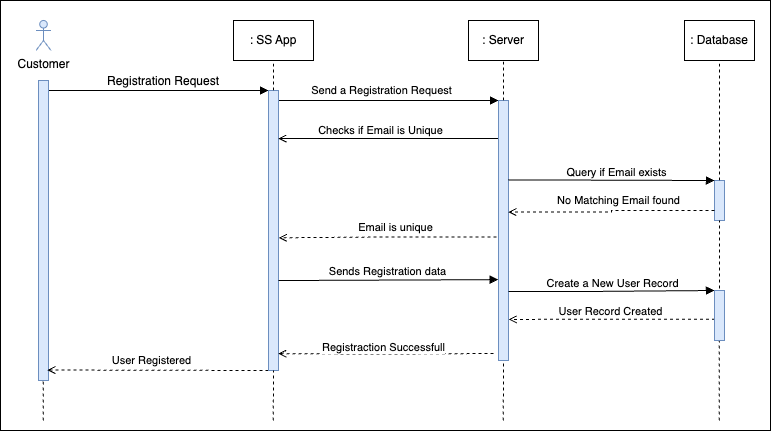

The diagram above was exported from draw.io. Its source (the exported page's mxGraphModel, read from the mxfile embedded in the PNG):
<mxGraphModel dx="1570" dy="775" grid="1" gridSize="10" guides="1" tooltips="1" connect="1" arrows="1" fold="1" page="1" pageScale="1" pageWidth="827" pageHeight="1169" math="0" shadow="0">
  <root>
    <mxCell id="0" />
    <mxCell id="1" parent="0" />
    <mxCell id="LjISZe58Rca5JZu1_JYO-62" value="" style="rounded=0;whiteSpace=wrap;html=1;" vertex="1" parent="1">
      <mxGeometry x="40" y="60" width="770" height="430" as="geometry" />
    </mxCell>
    <mxCell id="LjISZe58Rca5JZu1_JYO-2" value=": SS App" style="rounded=0;whiteSpace=wrap;html=1;" vertex="1" parent="1">
      <mxGeometry x="273" y="80" width="80" height="40" as="geometry" />
    </mxCell>
    <mxCell id="LjISZe58Rca5JZu1_JYO-9" style="edgeStyle=orthogonalEdgeStyle;rounded=0;orthogonalLoop=1;jettySize=auto;html=1;exitX=0.75;exitY=0;exitDx=0;exitDy=0;entryX=0;entryY=0;entryDx=0;entryDy=0;endArrow=block;endFill=1;" edge="1" parent="1" source="LjISZe58Rca5JZu1_JYO-4" target="LjISZe58Rca5JZu1_JYO-5">
      <mxGeometry relative="1" as="geometry">
        <Array as="points">
          <mxPoint x="308" y="150" />
        </Array>
      </mxGeometry>
    </mxCell>
    <mxCell id="LjISZe58Rca5JZu1_JYO-4" value="" style="whiteSpace=wrap;html=1;fillColor=#dae8fc;strokeColor=#6c8ebf;" vertex="1" parent="1">
      <mxGeometry x="78" y="140" width="10" height="300" as="geometry" />
    </mxCell>
    <mxCell id="LjISZe58Rca5JZu1_JYO-22" style="edgeStyle=orthogonalEdgeStyle;rounded=0;orthogonalLoop=1;jettySize=auto;html=1;exitX=0;exitY=1;exitDx=0;exitDy=0;entryX=0.892;entryY=0.965;entryDx=0;entryDy=0;entryPerimeter=0;dashed=1;endArrow=open;endFill=0;" edge="1" parent="1" source="LjISZe58Rca5JZu1_JYO-5" target="LjISZe58Rca5JZu1_JYO-4">
      <mxGeometry relative="1" as="geometry">
        <mxPoint x="93" y="263" as="targetPoint" />
        <Array as="points">
          <mxPoint x="87" y="430" />
        </Array>
      </mxGeometry>
    </mxCell>
    <mxCell id="LjISZe58Rca5JZu1_JYO-54" value="User Registered" style="edgeLabel;html=1;align=center;verticalAlign=middle;resizable=0;points=[];" vertex="1" connectable="0" parent="LjISZe58Rca5JZu1_JYO-22">
      <mxGeometry x="0.0725" y="3" relative="1" as="geometry">
        <mxPoint x="1" y="-13" as="offset" />
      </mxGeometry>
    </mxCell>
    <mxCell id="LjISZe58Rca5JZu1_JYO-31" style="edgeStyle=orthogonalEdgeStyle;rounded=0;orthogonalLoop=1;jettySize=auto;html=1;exitX=1;exitY=0.25;exitDx=0;exitDy=0;entryX=0;entryY=0;entryDx=0;entryDy=0;endArrow=block;endFill=1;" edge="1" parent="1" source="LjISZe58Rca5JZu1_JYO-5" target="LjISZe58Rca5JZu1_JYO-30">
      <mxGeometry relative="1" as="geometry">
        <Array as="points">
          <mxPoint x="318" y="160" />
        </Array>
      </mxGeometry>
    </mxCell>
    <mxCell id="LjISZe58Rca5JZu1_JYO-38" value="Send a Registration Request" style="edgeLabel;html=1;align=center;verticalAlign=middle;resizable=0;points=[];" vertex="1" connectable="0" parent="LjISZe58Rca5JZu1_JYO-31">
      <mxGeometry x="0.159" relative="1" as="geometry">
        <mxPoint y="-10" as="offset" />
      </mxGeometry>
    </mxCell>
    <mxCell id="LjISZe58Rca5JZu1_JYO-5" value="" style="whiteSpace=wrap;html=1;fillColor=#dae8fc;strokeColor=#6c8ebf;" vertex="1" parent="1">
      <mxGeometry x="308" y="150" width="10" height="280" as="geometry" />
    </mxCell>
    <mxCell id="LjISZe58Rca5JZu1_JYO-14" value="" style="endArrow=none;html=1;rounded=0;entryX=0.5;entryY=1;entryDx=0;entryDy=0;dashed=1;exitX=0.5;exitY=0;exitDx=0;exitDy=0;" edge="1" parent="1" source="LjISZe58Rca5JZu1_JYO-5" target="LjISZe58Rca5JZu1_JYO-2">
      <mxGeometry width="50" height="50" relative="1" as="geometry">
        <mxPoint x="313" y="190" as="sourcePoint" />
        <mxPoint x="433" y="210" as="targetPoint" />
      </mxGeometry>
    </mxCell>
    <mxCell id="LjISZe58Rca5JZu1_JYO-25" value="Customer" style="shape=umlActor;verticalLabelPosition=bottom;verticalAlign=top;html=1;outlineConnect=0;fillColor=#dae8fc;strokeColor=#6c8ebf;" vertex="1" parent="1">
      <mxGeometry x="75.5" y="80" width="15" height="30" as="geometry" />
    </mxCell>
    <mxCell id="LjISZe58Rca5JZu1_JYO-28" value="Registration Request" style="text;html=1;strokeColor=none;fillColor=none;align=center;verticalAlign=middle;whiteSpace=wrap;rounded=0;" vertex="1" parent="1">
      <mxGeometry x="143" y="126" width="120" height="30" as="geometry" />
    </mxCell>
    <mxCell id="LjISZe58Rca5JZu1_JYO-29" value=": Server" style="rounded=0;whiteSpace=wrap;html=1;" vertex="1" parent="1">
      <mxGeometry x="508" y="80" width="70" height="40" as="geometry" />
    </mxCell>
    <mxCell id="LjISZe58Rca5JZu1_JYO-32" style="edgeStyle=orthogonalEdgeStyle;rounded=0;orthogonalLoop=1;jettySize=auto;html=1;exitX=0;exitY=0.25;exitDx=0;exitDy=0;entryX=0.97;entryY=0.171;entryDx=0;entryDy=0;entryPerimeter=0;endArrow=open;endFill=0;" edge="1" parent="1" source="LjISZe58Rca5JZu1_JYO-30" target="LjISZe58Rca5JZu1_JYO-5">
      <mxGeometry relative="1" as="geometry">
        <mxPoint x="323" y="198" as="targetPoint" />
        <Array as="points">
          <mxPoint x="538" y="198" />
          <mxPoint x="318" y="198" />
        </Array>
      </mxGeometry>
    </mxCell>
    <mxCell id="LjISZe58Rca5JZu1_JYO-40" value="Checks if Email is Unique" style="edgeLabel;html=1;align=center;verticalAlign=middle;resizable=0;points=[];" vertex="1" connectable="0" parent="LjISZe58Rca5JZu1_JYO-32">
      <mxGeometry x="0.1711" y="-2" relative="1" as="geometry">
        <mxPoint y="-6" as="offset" />
      </mxGeometry>
    </mxCell>
    <mxCell id="LjISZe58Rca5JZu1_JYO-30" value="" style="whiteSpace=wrap;html=1;fillColor=#dae8fc;strokeColor=#6c8ebf;" vertex="1" parent="1">
      <mxGeometry x="538" y="160" width="10" height="260" as="geometry" />
    </mxCell>
    <mxCell id="LjISZe58Rca5JZu1_JYO-33" value=": Database" style="rounded=0;whiteSpace=wrap;html=1;" vertex="1" parent="1">
      <mxGeometry x="724" y="80" width="70" height="40" as="geometry" />
    </mxCell>
    <mxCell id="LjISZe58Rca5JZu1_JYO-34" value="" style="whiteSpace=wrap;html=1;fillColor=#dae8fc;strokeColor=#6c8ebf;" vertex="1" parent="1">
      <mxGeometry x="754" y="240" width="10" height="40" as="geometry" />
    </mxCell>
    <mxCell id="LjISZe58Rca5JZu1_JYO-35" style="edgeStyle=orthogonalEdgeStyle;rounded=0;orthogonalLoop=1;jettySize=auto;html=1;endArrow=block;endFill=1;exitX=0.975;exitY=0.306;exitDx=0;exitDy=0;entryX=0;entryY=0;entryDx=0;entryDy=0;exitPerimeter=0;" edge="1" parent="1" source="LjISZe58Rca5JZu1_JYO-30" target="LjISZe58Rca5JZu1_JYO-34">
      <mxGeometry relative="1" as="geometry">
        <mxPoint x="549" y="180" as="sourcePoint" />
        <mxPoint x="702" y="236" as="targetPoint" />
        <Array as="points">
          <mxPoint x="626" y="240" />
          <mxPoint x="703" y="240" />
        </Array>
      </mxGeometry>
    </mxCell>
    <mxCell id="LjISZe58Rca5JZu1_JYO-39" value="Query if Email exists" style="edgeLabel;html=1;align=center;verticalAlign=middle;resizable=0;points=[];" vertex="1" connectable="0" parent="LjISZe58Rca5JZu1_JYO-35">
      <mxGeometry x="-0.0117" relative="1" as="geometry">
        <mxPoint x="6" y="-8" as="offset" />
      </mxGeometry>
    </mxCell>
    <mxCell id="LjISZe58Rca5JZu1_JYO-42" style="edgeStyle=orthogonalEdgeStyle;rounded=0;orthogonalLoop=1;jettySize=auto;html=1;exitX=0;exitY=0.75;exitDx=0;exitDy=0;dashed=1;endArrow=open;endFill=0;entryX=0.975;entryY=0.429;entryDx=0;entryDy=0;entryPerimeter=0;" edge="1" parent="1" source="LjISZe58Rca5JZu1_JYO-34" target="LjISZe58Rca5JZu1_JYO-30">
      <mxGeometry relative="1" as="geometry">
        <mxPoint x="702.9999999999999" y="272.79999999999995" as="sourcePoint" />
        <mxPoint x="552.42" y="272" as="targetPoint" />
        <Array as="points" />
      </mxGeometry>
    </mxCell>
    <mxCell id="LjISZe58Rca5JZu1_JYO-43" value="No Matching Email found" style="edgeLabel;html=1;align=center;verticalAlign=middle;resizable=0;points=[];" vertex="1" connectable="0" parent="LjISZe58Rca5JZu1_JYO-42">
      <mxGeometry x="-0.0632" relative="1" as="geometry">
        <mxPoint x="1" y="-10" as="offset" />
      </mxGeometry>
    </mxCell>
    <mxCell id="LjISZe58Rca5JZu1_JYO-44" style="edgeStyle=orthogonalEdgeStyle;rounded=0;orthogonalLoop=1;jettySize=auto;html=1;exitX=-0.196;exitY=0.525;exitDx=0;exitDy=0;exitPerimeter=0;dashed=1;endArrow=open;endFill=0;entryX=1.023;entryY=0.526;entryDx=0;entryDy=0;entryPerimeter=0;" edge="1" parent="1" source="LjISZe58Rca5JZu1_JYO-30" target="LjISZe58Rca5JZu1_JYO-5">
      <mxGeometry relative="1" as="geometry">
        <mxPoint x="711" y="282" as="sourcePoint" />
        <mxPoint x="563" y="282" as="targetPoint" />
        <Array as="points" />
      </mxGeometry>
    </mxCell>
    <mxCell id="LjISZe58Rca5JZu1_JYO-45" value="Email is unique" style="edgeLabel;html=1;align=center;verticalAlign=middle;resizable=0;points=[];" vertex="1" connectable="0" parent="LjISZe58Rca5JZu1_JYO-44">
      <mxGeometry x="-0.0632" relative="1" as="geometry">
        <mxPoint x="1" y="-10" as="offset" />
      </mxGeometry>
    </mxCell>
    <mxCell id="LjISZe58Rca5JZu1_JYO-46" style="edgeStyle=orthogonalEdgeStyle;rounded=0;orthogonalLoop=1;jettySize=auto;html=1;endArrow=block;endFill=1;entryX=-0.035;entryY=0.689;entryDx=0;entryDy=0;entryPerimeter=0;" edge="1" parent="1" target="LjISZe58Rca5JZu1_JYO-30">
      <mxGeometry relative="1" as="geometry">
        <mxPoint x="323" y="340" as="sourcePoint" />
        <mxPoint x="712" y="246" as="targetPoint" />
        <Array as="points">
          <mxPoint x="318" y="340" />
          <mxPoint x="538" y="340" />
        </Array>
      </mxGeometry>
    </mxCell>
    <mxCell id="LjISZe58Rca5JZu1_JYO-47" value="Sends Registration data" style="edgeLabel;html=1;align=center;verticalAlign=middle;resizable=0;points=[];" vertex="1" connectable="0" parent="LjISZe58Rca5JZu1_JYO-46">
      <mxGeometry x="-0.0117" relative="1" as="geometry">
        <mxPoint x="2" y="-9" as="offset" />
      </mxGeometry>
    </mxCell>
    <mxCell id="LjISZe58Rca5JZu1_JYO-48" style="edgeStyle=orthogonalEdgeStyle;rounded=0;orthogonalLoop=1;jettySize=auto;html=1;endArrow=block;endFill=1;entryX=0;entryY=0;entryDx=0;entryDy=0;" edge="1" parent="1" target="LjISZe58Rca5JZu1_JYO-61">
      <mxGeometry relative="1" as="geometry">
        <mxPoint x="548" y="351" as="sourcePoint" />
        <mxPoint x="703.0000000000001" y="350.35" as="targetPoint" />
        <Array as="points">
          <mxPoint x="626" y="351" />
        </Array>
      </mxGeometry>
    </mxCell>
    <mxCell id="LjISZe58Rca5JZu1_JYO-49" value="Create a New User Record" style="edgeLabel;html=1;align=center;verticalAlign=middle;resizable=0;points=[];" vertex="1" connectable="0" parent="LjISZe58Rca5JZu1_JYO-48">
      <mxGeometry x="-0.0117" relative="1" as="geometry">
        <mxPoint x="2" y="-8" as="offset" />
      </mxGeometry>
    </mxCell>
    <mxCell id="LjISZe58Rca5JZu1_JYO-50" style="edgeStyle=orthogonalEdgeStyle;rounded=0;orthogonalLoop=1;jettySize=auto;html=1;exitX=0.058;exitY=0.573;exitDx=0;exitDy=0;exitPerimeter=0;entryX=1.022;entryY=0.842;entryDx=0;entryDy=0;entryPerimeter=0;dashed=1;endArrow=open;endFill=0;" edge="1" parent="1" source="LjISZe58Rca5JZu1_JYO-61" target="LjISZe58Rca5JZu1_JYO-30">
      <mxGeometry relative="1" as="geometry">
        <mxPoint x="318" y="263" as="sourcePoint" />
        <mxPoint x="98" y="263" as="targetPoint" />
        <Array as="points" />
      </mxGeometry>
    </mxCell>
    <mxCell id="LjISZe58Rca5JZu1_JYO-51" value="User Record Created" style="edgeLabel;html=1;align=center;verticalAlign=middle;resizable=0;points=[];" vertex="1" connectable="0" parent="LjISZe58Rca5JZu1_JYO-50">
      <mxGeometry x="0.0233" y="3" relative="1" as="geometry">
        <mxPoint x="1" y="-11" as="offset" />
      </mxGeometry>
    </mxCell>
    <mxCell id="LjISZe58Rca5JZu1_JYO-52" style="edgeStyle=orthogonalEdgeStyle;rounded=0;orthogonalLoop=1;jettySize=auto;html=1;entryX=0.978;entryY=0.94;entryDx=0;entryDy=0;entryPerimeter=0;dashed=1;endArrow=open;endFill=0;" edge="1" parent="1" target="LjISZe58Rca5JZu1_JYO-5">
      <mxGeometry relative="1" as="geometry">
        <mxPoint x="533" y="413" as="sourcePoint" />
        <mxPoint x="558" y="406" as="targetPoint" />
        <Array as="points" />
      </mxGeometry>
    </mxCell>
    <mxCell id="LjISZe58Rca5JZu1_JYO-53" value="Registraction Successfull" style="edgeLabel;html=1;align=center;verticalAlign=middle;resizable=0;points=[];" vertex="1" connectable="0" parent="LjISZe58Rca5JZu1_JYO-52">
      <mxGeometry x="0.0233" y="3" relative="1" as="geometry">
        <mxPoint y="-10" as="offset" />
      </mxGeometry>
    </mxCell>
    <mxCell id="LjISZe58Rca5JZu1_JYO-55" value="" style="endArrow=none;html=1;rounded=0;entryX=0.5;entryY=1;entryDx=0;entryDy=0;dashed=1;exitX=0.5;exitY=0;exitDx=0;exitDy=0;" edge="1" parent="1" source="LjISZe58Rca5JZu1_JYO-30" target="LjISZe58Rca5JZu1_JYO-29">
      <mxGeometry width="50" height="50" relative="1" as="geometry">
        <mxPoint x="542.79" y="156" as="sourcePoint" />
        <mxPoint x="542.79" y="126" as="targetPoint" />
      </mxGeometry>
    </mxCell>
    <mxCell id="LjISZe58Rca5JZu1_JYO-56" value="" style="endArrow=none;html=1;rounded=0;entryX=0.5;entryY=1;entryDx=0;entryDy=0;dashed=1;exitX=0.5;exitY=0;exitDx=0;exitDy=0;" edge="1" parent="1" source="LjISZe58Rca5JZu1_JYO-34" target="LjISZe58Rca5JZu1_JYO-33">
      <mxGeometry width="50" height="50" relative="1" as="geometry">
        <mxPoint x="604" y="170" as="sourcePoint" />
        <mxPoint x="604" y="130" as="targetPoint" />
      </mxGeometry>
    </mxCell>
    <mxCell id="LjISZe58Rca5JZu1_JYO-57" value="" style="endArrow=none;html=1;rounded=0;dashed=1;exitX=0.5;exitY=0;exitDx=0;exitDy=0;" edge="1" parent="1" target="LjISZe58Rca5JZu1_JYO-4">
      <mxGeometry width="50" height="50" relative="1" as="geometry">
        <mxPoint x="82.79000000000002" y="480" as="sourcePoint" />
        <mxPoint x="82.79000000000002" y="440" as="targetPoint" />
      </mxGeometry>
    </mxCell>
    <mxCell id="LjISZe58Rca5JZu1_JYO-58" value="" style="endArrow=none;html=1;rounded=0;dashed=1;exitX=0.5;exitY=0;exitDx=0;exitDy=0;entryX=0.5;entryY=1;entryDx=0;entryDy=0;" edge="1" parent="1" target="LjISZe58Rca5JZu1_JYO-5">
      <mxGeometry width="50" height="50" relative="1" as="geometry">
        <mxPoint x="312.79" y="480" as="sourcePoint" />
        <mxPoint x="313" y="440" as="targetPoint" />
      </mxGeometry>
    </mxCell>
    <mxCell id="LjISZe58Rca5JZu1_JYO-59" value="" style="endArrow=none;html=1;rounded=0;dashed=1;exitX=0.5;exitY=0;exitDx=0;exitDy=0;entryX=0.5;entryY=1;entryDx=0;entryDy=0;" edge="1" parent="1" target="LjISZe58Rca5JZu1_JYO-30">
      <mxGeometry width="50" height="50" relative="1" as="geometry">
        <mxPoint x="542.79" y="480" as="sourcePoint" />
        <mxPoint x="543" y="440" as="targetPoint" />
      </mxGeometry>
    </mxCell>
    <mxCell id="LjISZe58Rca5JZu1_JYO-60" value="" style="endArrow=none;html=1;rounded=0;dashed=1;exitX=0.5;exitY=0;exitDx=0;exitDy=0;entryX=0.5;entryY=1;entryDx=0;entryDy=0;" edge="1" parent="1" target="LjISZe58Rca5JZu1_JYO-34">
      <mxGeometry width="50" height="50" relative="1" as="geometry">
        <mxPoint x="758.79" y="480" as="sourcePoint" />
        <mxPoint x="759" y="440" as="targetPoint" />
      </mxGeometry>
    </mxCell>
    <mxCell id="LjISZe58Rca5JZu1_JYO-61" value="" style="whiteSpace=wrap;html=1;fillColor=#dae8fc;strokeColor=#6c8ebf;" vertex="1" parent="1">
      <mxGeometry x="754" y="350" width="10" height="50" as="geometry" />
    </mxCell>
  </root>
</mxGraphModel>